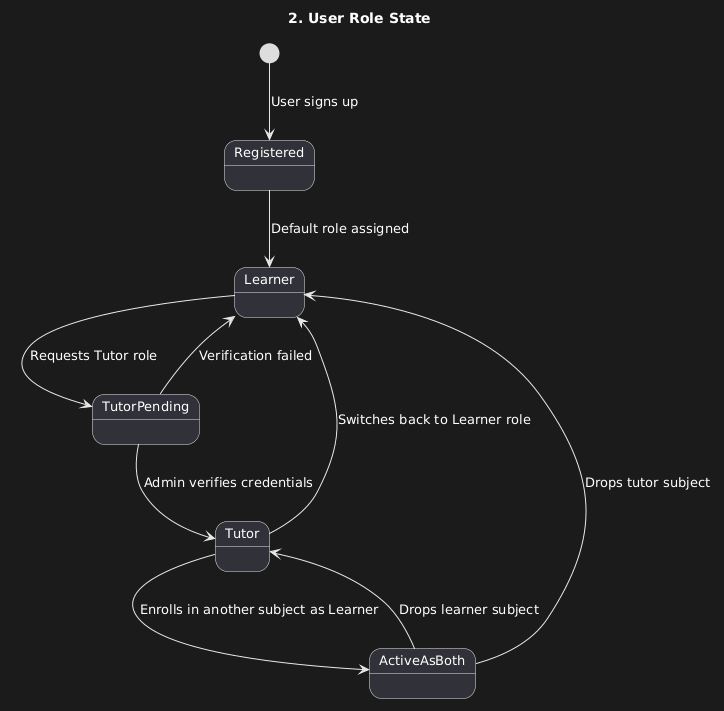

The diagram above was rendered by PlantUML. Its source (embedded in the PNG):
@startuml
title 2. User Role State

skinparam stateFontSize 13

[*] --> Registered : User signs up

Registered --> Learner : Default role assigned

Learner --> TutorPending : Requests Tutor role
TutorPending --> Tutor : Admin verifies credentials
TutorPending --> Learner : Verification failed

Tutor --> Learner : Switches back to Learner role
Tutor --> ActiveAsBoth : Enrolls in another subject as Learner

ActiveAsBoth --> Tutor : Drops learner subject
ActiveAsBoth --> Learner : Drops tutor subject
@enduml